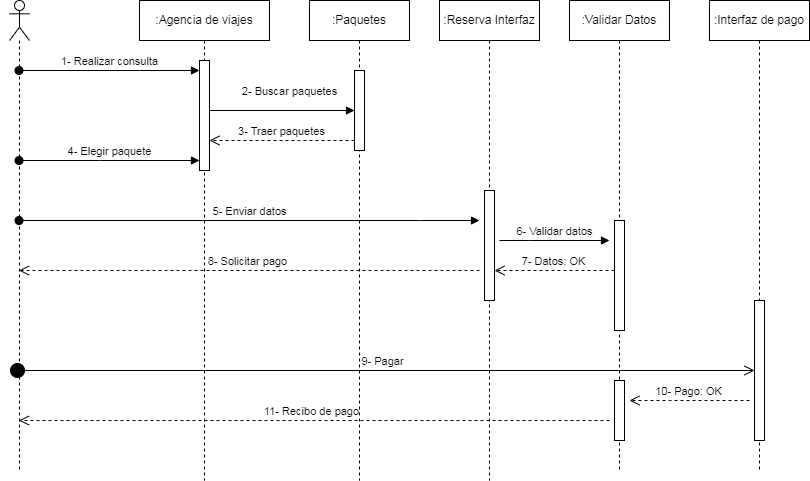

The diagram above was exported from draw.io. Its source (the exported page's mxGraphModel, read from the mxfile embedded in the PNG):
<mxGraphModel dx="874" dy="427" grid="1" gridSize="10" guides="1" tooltips="1" connect="1" arrows="1" fold="1" page="1" pageScale="1" pageWidth="827" pageHeight="1169" math="0" shadow="0">
  <root>
    <mxCell id="0" />
    <mxCell id="1" parent="0" />
    <mxCell id="iaVTI8cBWcGhkwfd4FG7-1" value=":Agencia de viajes" style="shape=umlLifeline;perimeter=lifelinePerimeter;whiteSpace=wrap;html=1;container=1;dropTarget=0;collapsible=0;recursiveResize=0;outlineConnect=0;portConstraint=eastwest;newEdgeStyle={&quot;edgeStyle&quot;:&quot;elbowEdgeStyle&quot;,&quot;elbow&quot;:&quot;vertical&quot;,&quot;curved&quot;:0,&quot;rounded&quot;:0};" vertex="1" parent="1">
      <mxGeometry x="140" y="10" width="130" height="480" as="geometry" />
    </mxCell>
    <mxCell id="iaVTI8cBWcGhkwfd4FG7-12" value="" style="html=1;points=[];perimeter=orthogonalPerimeter;outlineConnect=0;targetShapes=umlLifeline;portConstraint=eastwest;newEdgeStyle={&quot;edgeStyle&quot;:&quot;elbowEdgeStyle&quot;,&quot;elbow&quot;:&quot;vertical&quot;,&quot;curved&quot;:0,&quot;rounded&quot;:0};" vertex="1" parent="iaVTI8cBWcGhkwfd4FG7-1">
      <mxGeometry x="60" y="60" width="10" height="110" as="geometry" />
    </mxCell>
    <mxCell id="iaVTI8cBWcGhkwfd4FG7-4" value=":Paquetes" style="shape=umlLifeline;perimeter=lifelinePerimeter;whiteSpace=wrap;html=1;container=1;dropTarget=0;collapsible=0;recursiveResize=0;outlineConnect=0;portConstraint=eastwest;newEdgeStyle={&quot;edgeStyle&quot;:&quot;elbowEdgeStyle&quot;,&quot;elbow&quot;:&quot;vertical&quot;,&quot;curved&quot;:0,&quot;rounded&quot;:0};" vertex="1" parent="1">
      <mxGeometry x="310" y="10" width="100" height="480" as="geometry" />
    </mxCell>
    <mxCell id="iaVTI8cBWcGhkwfd4FG7-14" value="" style="html=1;points=[];perimeter=orthogonalPerimeter;outlineConnect=0;targetShapes=umlLifeline;portConstraint=eastwest;newEdgeStyle={&quot;edgeStyle&quot;:&quot;elbowEdgeStyle&quot;,&quot;elbow&quot;:&quot;vertical&quot;,&quot;curved&quot;:0,&quot;rounded&quot;:0};" vertex="1" parent="iaVTI8cBWcGhkwfd4FG7-4">
      <mxGeometry x="45" y="70" width="10" height="80" as="geometry" />
    </mxCell>
    <mxCell id="iaVTI8cBWcGhkwfd4FG7-5" value=":Reserva Interfaz" style="shape=umlLifeline;perimeter=lifelinePerimeter;whiteSpace=wrap;html=1;container=1;dropTarget=0;collapsible=0;recursiveResize=0;outlineConnect=0;portConstraint=eastwest;newEdgeStyle={&quot;edgeStyle&quot;:&quot;elbowEdgeStyle&quot;,&quot;elbow&quot;:&quot;vertical&quot;,&quot;curved&quot;:0,&quot;rounded&quot;:0};" vertex="1" parent="1">
      <mxGeometry x="440" y="10" width="100" height="480" as="geometry" />
    </mxCell>
    <mxCell id="iaVTI8cBWcGhkwfd4FG7-20" value="" style="html=1;points=[];perimeter=orthogonalPerimeter;outlineConnect=0;targetShapes=umlLifeline;portConstraint=eastwest;newEdgeStyle={&quot;edgeStyle&quot;:&quot;elbowEdgeStyle&quot;,&quot;elbow&quot;:&quot;vertical&quot;,&quot;curved&quot;:0,&quot;rounded&quot;:0};" vertex="1" parent="iaVTI8cBWcGhkwfd4FG7-5">
      <mxGeometry x="45" y="190" width="10" height="110" as="geometry" />
    </mxCell>
    <mxCell id="iaVTI8cBWcGhkwfd4FG7-6" value=":Validar Datos" style="shape=umlLifeline;perimeter=lifelinePerimeter;whiteSpace=wrap;html=1;container=1;dropTarget=0;collapsible=0;recursiveResize=0;outlineConnect=0;portConstraint=eastwest;newEdgeStyle={&quot;edgeStyle&quot;:&quot;elbowEdgeStyle&quot;,&quot;elbow&quot;:&quot;vertical&quot;,&quot;curved&quot;:0,&quot;rounded&quot;:0};" vertex="1" parent="1">
      <mxGeometry x="570" y="10" width="100" height="470" as="geometry" />
    </mxCell>
    <mxCell id="iaVTI8cBWcGhkwfd4FG7-21" value="" style="html=1;points=[];perimeter=orthogonalPerimeter;outlineConnect=0;targetShapes=umlLifeline;portConstraint=eastwest;newEdgeStyle={&quot;edgeStyle&quot;:&quot;elbowEdgeStyle&quot;,&quot;elbow&quot;:&quot;vertical&quot;,&quot;curved&quot;:0,&quot;rounded&quot;:0};" vertex="1" parent="iaVTI8cBWcGhkwfd4FG7-6">
      <mxGeometry x="45" y="220" width="10" height="110" as="geometry" />
    </mxCell>
    <mxCell id="iaVTI8cBWcGhkwfd4FG7-32" value="" style="html=1;points=[];perimeter=orthogonalPerimeter;outlineConnect=0;targetShapes=umlLifeline;portConstraint=eastwest;newEdgeStyle={&quot;edgeStyle&quot;:&quot;elbowEdgeStyle&quot;,&quot;elbow&quot;:&quot;vertical&quot;,&quot;curved&quot;:0,&quot;rounded&quot;:0};" vertex="1" parent="iaVTI8cBWcGhkwfd4FG7-6">
      <mxGeometry x="45" y="380" width="10" height="60" as="geometry" />
    </mxCell>
    <mxCell id="iaVTI8cBWcGhkwfd4FG7-7" value=":Interfaz de pago" style="shape=umlLifeline;perimeter=lifelinePerimeter;whiteSpace=wrap;html=1;container=1;dropTarget=0;collapsible=0;recursiveResize=0;outlineConnect=0;portConstraint=eastwest;newEdgeStyle={&quot;edgeStyle&quot;:&quot;elbowEdgeStyle&quot;,&quot;elbow&quot;:&quot;vertical&quot;,&quot;curved&quot;:0,&quot;rounded&quot;:0};" vertex="1" parent="1">
      <mxGeometry x="710" y="10" width="100" height="470" as="geometry" />
    </mxCell>
    <mxCell id="iaVTI8cBWcGhkwfd4FG7-28" value="" style="html=1;points=[];perimeter=orthogonalPerimeter;outlineConnect=0;targetShapes=umlLifeline;portConstraint=eastwest;newEdgeStyle={&quot;edgeStyle&quot;:&quot;elbowEdgeStyle&quot;,&quot;elbow&quot;:&quot;vertical&quot;,&quot;curved&quot;:0,&quot;rounded&quot;:0};" vertex="1" parent="iaVTI8cBWcGhkwfd4FG7-7">
      <mxGeometry x="45" y="300" width="10" height="140" as="geometry" />
    </mxCell>
    <mxCell id="iaVTI8cBWcGhkwfd4FG7-13" value="1- Realizar consulta" style="html=1;verticalAlign=bottom;startArrow=oval;endArrow=block;startSize=8;edgeStyle=elbowEdgeStyle;elbow=vertical;curved=0;rounded=0;" edge="1" target="iaVTI8cBWcGhkwfd4FG7-12" parent="1" source="iaVTI8cBWcGhkwfd4FG7-17">
      <mxGeometry x="-0.0028" relative="1" as="geometry">
        <mxPoint x="60" y="80" as="sourcePoint" />
        <mxPoint x="190" y="80" as="targetPoint" />
        <Array as="points">
          <mxPoint x="140" y="80" />
        </Array>
        <mxPoint as="offset" />
      </mxGeometry>
    </mxCell>
    <mxCell id="iaVTI8cBWcGhkwfd4FG7-15" value="2- Buscar paquetes" style="html=1;verticalAlign=bottom;endArrow=block;edgeStyle=elbowEdgeStyle;elbow=vertical;curved=0;rounded=0;" edge="1" target="iaVTI8cBWcGhkwfd4FG7-14" parent="1" source="iaVTI8cBWcGhkwfd4FG7-12">
      <mxGeometry x="0.0997" y="10" relative="1" as="geometry">
        <mxPoint x="220" y="120" as="sourcePoint" />
        <mxPoint as="offset" />
      </mxGeometry>
    </mxCell>
    <mxCell id="iaVTI8cBWcGhkwfd4FG7-16" value="3- Traer paquetes" style="html=1;verticalAlign=bottom;endArrow=open;dashed=1;endSize=8;edgeStyle=elbowEdgeStyle;elbow=vertical;curved=0;rounded=0;" edge="1" source="iaVTI8cBWcGhkwfd4FG7-14" parent="1">
      <mxGeometry x="0.0069" relative="1" as="geometry">
        <mxPoint x="210" y="150" as="targetPoint" />
        <Array as="points">
          <mxPoint x="300" y="150" />
          <mxPoint x="310" y="140" />
        </Array>
        <mxPoint as="offset" />
      </mxGeometry>
    </mxCell>
    <mxCell id="iaVTI8cBWcGhkwfd4FG7-17" value="" style="shape=umlLifeline;perimeter=lifelinePerimeter;whiteSpace=wrap;html=1;container=1;dropTarget=0;collapsible=0;recursiveResize=0;outlineConnect=0;portConstraint=eastwest;newEdgeStyle={&quot;edgeStyle&quot;:&quot;elbowEdgeStyle&quot;,&quot;elbow&quot;:&quot;vertical&quot;,&quot;curved&quot;:0,&quot;rounded&quot;:0};participant=umlActor;" vertex="1" parent="1">
      <mxGeometry x="10" y="10" width="20" height="470" as="geometry" />
    </mxCell>
    <mxCell id="iaVTI8cBWcGhkwfd4FG7-18" value="4- Elegir paquete" style="html=1;verticalAlign=bottom;startArrow=oval;endArrow=block;startSize=8;edgeStyle=elbowEdgeStyle;elbow=vertical;curved=0;rounded=0;" edge="1" parent="1" source="iaVTI8cBWcGhkwfd4FG7-17" target="iaVTI8cBWcGhkwfd4FG7-12">
      <mxGeometry relative="1" as="geometry">
        <mxPoint x="110" y="130" as="sourcePoint" />
        <mxPoint x="290" y="130" as="targetPoint" />
        <Array as="points">
          <mxPoint x="100" y="170" />
          <mxPoint x="180" y="160" />
          <mxPoint x="170" y="150" />
          <mxPoint x="230" y="130" />
        </Array>
      </mxGeometry>
    </mxCell>
    <mxCell id="iaVTI8cBWcGhkwfd4FG7-19" value="5- Enviar datos" style="html=1;verticalAlign=bottom;startArrow=oval;endArrow=block;startSize=8;edgeStyle=elbowEdgeStyle;elbow=vertical;curved=0;rounded=0;" edge="1" parent="1" source="iaVTI8cBWcGhkwfd4FG7-17">
      <mxGeometry relative="1" as="geometry">
        <mxPoint x="100" y="230" as="sourcePoint" />
        <mxPoint x="480" y="230" as="targetPoint" />
        <Array as="points">
          <mxPoint x="420" y="230" />
          <mxPoint x="260" y="220" />
          <mxPoint x="250" y="210" />
          <mxPoint x="310" y="190" />
        </Array>
      </mxGeometry>
    </mxCell>
    <mxCell id="iaVTI8cBWcGhkwfd4FG7-26" value="6- Validar datos" style="html=1;verticalAlign=bottom;endArrow=block;edgeStyle=elbowEdgeStyle;elbow=vertical;curved=0;rounded=0;" edge="1" parent="1">
      <mxGeometry x="0.0042" width="80" relative="1" as="geometry">
        <mxPoint x="500" y="250" as="sourcePoint" />
        <mxPoint x="610" y="250" as="targetPoint" />
        <Array as="points">
          <mxPoint x="530" y="250" />
        </Array>
        <mxPoint as="offset" />
      </mxGeometry>
    </mxCell>
    <mxCell id="iaVTI8cBWcGhkwfd4FG7-27" value="7- Datos: OK" style="html=1;verticalAlign=bottom;endArrow=open;dashed=1;endSize=8;edgeStyle=elbowEdgeStyle;elbow=vertical;curved=0;rounded=0;" edge="1" parent="1" target="iaVTI8cBWcGhkwfd4FG7-20">
      <mxGeometry x="0.0087" relative="1" as="geometry">
        <mxPoint x="500" y="280" as="targetPoint" />
        <mxPoint x="615" y="280" as="sourcePoint" />
        <Array as="points">
          <mxPoint x="545" y="280" />
        </Array>
        <mxPoint as="offset" />
      </mxGeometry>
    </mxCell>
    <mxCell id="iaVTI8cBWcGhkwfd4FG7-29" value="8- Solicitar pago" style="html=1;verticalAlign=bottom;endArrow=open;dashed=1;endSize=8;edgeStyle=elbowEdgeStyle;elbow=vertical;curved=0;rounded=0;" edge="1" parent="1" target="iaVTI8cBWcGhkwfd4FG7-17">
      <mxGeometry x="0.0076" relative="1" as="geometry">
        <mxPoint x="360" y="280" as="targetPoint" />
        <mxPoint x="480" y="280" as="sourcePoint" />
        <Array as="points" />
        <mxPoint as="offset" />
      </mxGeometry>
    </mxCell>
    <mxCell id="iaVTI8cBWcGhkwfd4FG7-30" value="9- Pagar" style="html=1;verticalAlign=bottom;startArrow=circle;startFill=1;endArrow=open;startSize=6;endSize=8;edgeStyle=elbowEdgeStyle;elbow=vertical;curved=0;rounded=0;" edge="1" parent="1" target="iaVTI8cBWcGhkwfd4FG7-28">
      <mxGeometry width="80" relative="1" as="geometry">
        <mxPoint x="10" y="380" as="sourcePoint" />
        <mxPoint x="750" y="380" as="targetPoint" />
      </mxGeometry>
    </mxCell>
    <mxCell id="iaVTI8cBWcGhkwfd4FG7-31" value="11- Recibo de pago" style="html=1;verticalAlign=bottom;endArrow=open;dashed=1;endSize=8;edgeStyle=elbowEdgeStyle;elbow=vertical;curved=0;rounded=0;" edge="1" parent="1" target="iaVTI8cBWcGhkwfd4FG7-17">
      <mxGeometry x="0.0087" relative="1" as="geometry">
        <mxPoint x="630" y="440" as="targetPoint" />
        <mxPoint x="610" y="430" as="sourcePoint" />
        <Array as="points">
          <mxPoint x="420" y="430" />
          <mxPoint x="440" y="460" />
          <mxPoint x="680" y="440" />
        </Array>
        <mxPoint as="offset" />
      </mxGeometry>
    </mxCell>
    <mxCell id="iaVTI8cBWcGhkwfd4FG7-33" value="10- Pago: OK" style="html=1;verticalAlign=bottom;endArrow=open;dashed=1;endSize=8;edgeStyle=elbowEdgeStyle;elbow=vertical;curved=0;rounded=0;" edge="1" parent="1">
      <mxGeometry x="0.0087" relative="1" as="geometry">
        <mxPoint x="630" y="410" as="targetPoint" />
        <mxPoint x="750" y="410" as="sourcePoint" />
        <Array as="points">
          <mxPoint x="670" y="410" />
        </Array>
        <mxPoint as="offset" />
      </mxGeometry>
    </mxCell>
  </root>
</mxGraphModel>